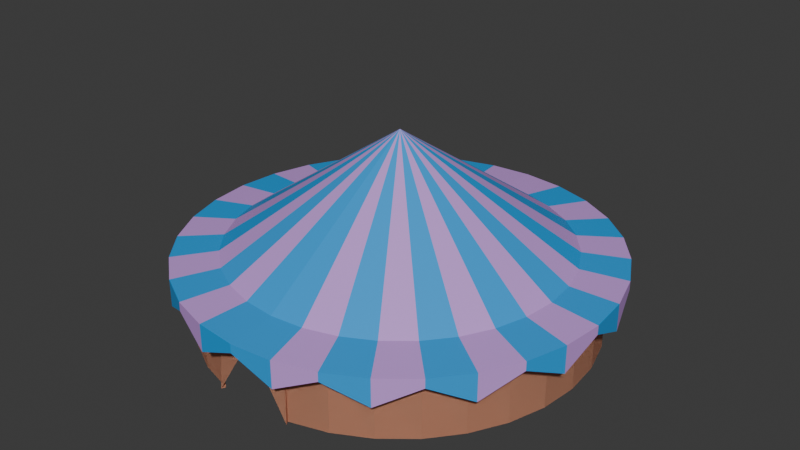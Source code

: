 # Source: big_circus_tent.blend  (saved by Blender 4.4.32; exported with 4.5.12 LTS)
import bpy
from mathutils import Matrix  # noqa: F401  (used for matrix-valued properties, if any)

bpy.ops.wm.read_factory_settings(use_empty=True)
scene = bpy.context.scene
scene.name = 'Scene'

# ---- collections
col_collection = bpy.data.collections.new('Collection'); scene.collection.children.link(col_collection)

# ---- materials (node trees are filled in below, after node groups)
mat_material_003 = bpy.data.materials.new('Material.003')
mat_material_001 = bpy.data.materials.new('Material.001')
mat_material_002 = bpy.data.materials.new('Material.002')

# ---- material node trees
mat_material_003.use_nodes = True; mat_material_003.node_tree.nodes.clear()
_N = mat_material_003.node_tree.nodes; _L = mat_material_003.node_tree.links
n0 = _N.new('ShaderNodeBsdfPrincipled'); n0.name = 'Principled BSDF'; n0.location = (10, 300)
n0.inputs[0].default_value = (0.8004, 0.3826, 0.2419, 1.0)
n1 = _N.new('ShaderNodeOutputMaterial'); n1.name = 'Material Output'; n1.location = (300, 300)
_L.new(n0.outputs[0], n1.inputs[0])
n1.is_active_output = True
mat_material_001.use_nodes = True; mat_material_001.node_tree.nodes.clear()
_N = mat_material_001.node_tree.nodes; _L = mat_material_001.node_tree.links
n0 = _N.new('ShaderNodeBsdfPrincipled'); n0.name = 'Principled BSDF'; n0.location = (10, 300)
n0.inputs[0].default_value = (0.6032, 0.324, 0.8004, 1.0)
n1 = _N.new('ShaderNodeOutputMaterial'); n1.name = 'Material Output'; n1.location = (300, 300)
_L.new(n0.outputs[0], n1.inputs[0])
n1.is_active_output = True
mat_material_002.use_nodes = True; mat_material_002.node_tree.nodes.clear()
_N = mat_material_002.node_tree.nodes; _L = mat_material_002.node_tree.links
n0 = _N.new('ShaderNodeBsdfPrincipled'); n0.name = 'Principled BSDF'; n0.location = (10, 300)
n0.inputs[0].default_value = (0.02484, 0.3487, 0.8006, 1.0)
n1 = _N.new('ShaderNodeOutputMaterial'); n1.name = 'Material Output'; n1.location = (300, 300)
_L.new(n0.outputs[0], n1.inputs[0])
n1.is_active_output = True

# ---- world
world_world = bpy.data.worlds.new('World'); scene.world = world_world
world_world.use_nodes = True; world_world.node_tree.nodes.clear()
_N = world_world.node_tree.nodes; _L = world_world.node_tree.links
n0 = _N.new('ShaderNodeOutputWorld'); n0.name = 'World Output'; n0.location = (300, 300)
n1 = _N.new('ShaderNodeBackground'); n1.name = 'Background'; n1.location = (10, 300)
n1.inputs[0].default_value = (0.05088, 0.05088, 0.05088, 1.0)
_L.new(n1.outputs[0], n0.inputs[0])
n0.is_active_output = True
world_world.color = (0.05088, 0.05088, 0.05088)
world_world.sun_shadow_jitter_overblur = 0.0

# ---- meshes
me_cylinder = bpy.data.meshes.new('Cylinder')
me_cylinder.from_pydata([(3.554, 15.0, -2.5), (0.0, 15.0, 2.5), (2.926, 14.71, -2.5), (2.926, 14.71, 2.5), (5.74, 13.86, -2.5), (5.74, 13.86, 2.5), (8.334, 12.47, -2.5), (8.334, 12.47, 2.5), (10.61, 10.61, -2.5), (10.61, 10.61, 2.5), (12.47, 8.334, -2.5), (12.47, 8.334, 2.5), (13.86, 5.74, -2.5), (13.86, 5.74, 2.5), (14.71, 2.926, -2.5), (14.71, 2.926, 2.5), (15.0, 0.0, -2.5), (15.0, 0.0, 2.5), (14.71, -2.926, -2.5), (14.71, -2.926, 2.5), (13.86, -5.74, -2.5), (13.86, -5.74, 2.5), (12.47, -8.334, -2.5), (12.47, -8.334, 2.5), (10.61, -10.61, -2.5), (10.61, -10.61, 2.5), (8.334, -12.47, -2.5), (8.334, -12.47, 2.5), (5.74, -13.86, -2.5), (5.74, -13.86, 2.5), (2.926, -14.71, -2.5), (2.926, -14.71, 2.5), (3.073, -15.0, -2.5), (0.0, -15.0, 2.5)], [], [(0, 1, 3, 2), (2, 3, 5, 4), (4, 5, 7, 6), (6, 7, 9, 8), (8, 9, 11, 10), (10, 11, 13, 12), (12, 13, 15, 14), (14, 15, 17, 16), (16, 17, 19, 18), (18, 19, 21, 20), (20, 21, 23, 22), (22, 23, 25, 24), (24, 25, 27, 26), (26, 27, 29, 28), (28, 29, 31, 30), (30, 31, 33, 32)])
_uv = me_cylinder.uv_layers.new(name='UVMap')
_uv.uv.foreach_set('vector', [1.0, 0.5, 1.0, 1.0, 0.9688, 1.0, 0.9688, 0.5, 0.9688, 0.5, 0.9688, 1.0, 0.9375, 1.0, 0.9375, 0.5, 0.9375, 0.5, 0.9375, 1.0, 0.9062, 1.0, 0.9062, 0.5, 0.9062, 0.5, 0.9062, 1.0, 0.875, 1.0, 0.875, 0.5, 0.875, 0.5, 0.875, 1.0, 0.8438, 1.0, 0.8438, 0.5, 0.8438, 0.5, 0.8438, 1.0, 0.8125, 1.0, 0.8125, 0.5, 0.8125, 0.5, 0.8125, 1.0, 0.7812, 1.0, 0.7812, 0.5, 0.7812, 0.5, 0.7812, 1.0, 0.75, 1.0, 0.75, 0.5, 0.75, 0.5, 0.75, 1.0, 0.7188, 1.0, 0.7188, 0.5, 0.7188, 0.5, 0.7188, 1.0, 0.6875, 1.0, 0.6875, 0.5, 0.6875, 0.5, 0.6875, 1.0, 0.6562, 1.0, 0.6562, 0.5, 0.6562, 0.5, 0.6562, 1.0, 0.625, 1.0, 0.625, 0.5, 0.625, 0.5, 0.625, 1.0, 0.5938, 1.0, 0.5938, 0.5, 0.5938, 0.5, 0.5938, 1.0, 0.5625, 1.0, 0.5625, 0.5, 0.5625, 0.5, 0.5625, 1.0, 0.5312, 1.0, 0.5312, 0.5, 0.5312, 0.5, 0.5312, 1.0, 0.5, 1.0, 0.5, 0.5])
me_cylinder.materials.append(mat_material_003)
me_cylinder.update()
me_cylinder_001 = bpy.data.meshes.new('Cylinder.001')
me_cylinder_001.from_pydata([(0.0, 15.0, 3.1), (2.926, 14.71, 3.1), (0.0, -15.0, 3.1), (2.926, -14.71, 3.1), (5.74, -13.86, 3.1), (8.334, -12.47, 3.1), (10.61, -10.61, 3.1), (12.47, -8.334, 3.1), (13.86, -5.74, 3.1), (14.71, -2.926, 3.1), (15.0, 0.0, 3.1), (14.71, 2.926, 3.1), (13.86, 5.74, 3.1), (12.47, 8.334, 3.1), (10.61, 10.61, 3.1), (8.334, 12.47, 3.1), (5.74, 13.86, 3.1), (6.081e-08, -1.622e-07, 12.31), (2.296, 11.54, 3.45), (1.073e-07, 11.77, 3.45), (1.073e-07, -11.77, 3.45), (2.296, -11.54, 3.45), (4.503, -10.87, 3.45), (6.538, -9.785, 3.45), (8.321, -8.321, 3.45), (9.785, -6.538, 3.45), (10.87, -4.503, 3.45), (11.54, -2.296, 3.45), (11.77, -4.47e-09, 3.45), (11.54, 2.296, 3.45), (10.87, 4.503, 3.45), (9.785, 6.538, 3.45), (8.321, 8.321, 3.45), (6.538, 9.785, 3.45), (4.503, 10.87, 3.45), (2.296, 11.54, 2.75), (1.028e-07, 11.77, 2.75), (1.028e-07, -11.77, 2.75), (2.296, -11.54, 2.75), (4.503, -10.87, 2.75), (6.538, -9.785, 2.75), (8.321, -8.321, 2.75), (9.785, -6.538, 2.75), (10.87, -4.503, 2.75), (11.54, -2.296, 2.75), (11.77, -4.925e-09, 2.75), (11.54, 2.296, 2.75), (10.87, 4.503, 2.75), (9.785, 6.538, 2.75), (8.321, 8.321, 2.75), (6.538, 9.785, 2.75), (4.503, 10.87, 2.75), (5.635e-08, -1.626e-07, 11.61), (2.926, 14.71, 0.9626), (-4.458e-09, 15.0, 2.4), (-4.458e-09, -15.0, 2.4), (2.926, -14.71, 0.9626), (5.74, -13.86, 2.4), (8.334, -12.47, 0.9626), (10.61, -10.61, 2.4), (12.47, -8.334, 0.9626), (13.86, -5.74, 2.4), (14.71, -2.926, 0.9626), (15.0, -4.549e-10, 2.4), (14.71, 2.926, 0.9626), (13.86, 5.74, 2.4), (12.47, 8.334, 0.9626), (10.61, 10.61, 2.4), (8.334, 12.47, 0.9626), (5.74, 13.86, 2.4)], [], [(18, 19, 17), (20, 21, 17), (21, 22, 17), (22, 23, 17), (23, 24, 17), (24, 25, 17), (25, 26, 17), (26, 27, 17), (27, 28, 17), (28, 29, 17), (29, 30, 17), (30, 31, 17), (31, 32, 17), (32, 33, 17), (33, 34, 17), (34, 18, 17), (19, 18, 1, 0), (21, 20, 2, 3), (22, 21, 3, 4), (23, 22, 4, 5), (24, 23, 5, 6), (25, 24, 6, 7), (26, 25, 7, 8), (27, 26, 8, 9), (28, 27, 9, 10), (29, 28, 10, 11), (30, 29, 11, 12), (31, 30, 12, 13), (32, 31, 13, 14), (33, 32, 14, 15), (34, 33, 15, 16), (18, 34, 16, 1), (35, 52, 36), (37, 52, 38), (38, 52, 39), (39, 52, 40), (40, 52, 41), (41, 52, 42), (42, 52, 43), (43, 52, 44), (44, 52, 45), (45, 52, 46), (46, 52, 47), (47, 52, 48), (48, 52, 49), (49, 52, 50), (50, 52, 51), (51, 52, 35), (36, 54, 53, 35), (38, 56, 55, 37), (39, 57, 56, 38), (40, 58, 57, 39), (41, 59, 58, 40), (42, 60, 59, 41), (43, 61, 60, 42), (44, 62, 61, 43), (45, 63, 62, 44), (46, 64, 63, 45), (47, 65, 64, 46), (48, 66, 65, 47), (49, 67, 66, 48), (50, 68, 67, 49), (51, 69, 68, 50), (35, 53, 69, 51), (9, 62, 63, 10), (10, 63, 64, 11), (11, 64, 65, 12), (1, 53, 54, 0), (12, 65, 66, 13), (13, 66, 67, 14), (14, 67, 68, 15), (15, 68, 69, 16), (2, 55, 56, 3), (16, 69, 53, 1), (3, 56, 57, 4), (4, 57, 58, 5), (5, 58, 59, 6), (6, 59, 60, 7), (7, 60, 61, 8), (8, 61, 62, 9)])
me_cylinder_001.polygons.foreach_set('material_index', [0, 1, 0, 1, 0, 1, 0, 1, 0, 1, 0, 1, 0, 1, 0, 1, 0, 1, 0, 1, 0, 1, 0, 1, 0, 1, 0, 1, 0, 1, 0, 1, 0, 0, 0, 0, 0, 0, 0, 0, 0, 0, 0, 0, 0, 0, 0, 0, 0, 0, 0, 0, 0, 0, 0, 0, 0, 0, 0, 0, 0, 0, 0, 0, 0, 1, 0, 0, 1, 0, 1, 0, 1, 1, 0, 1, 0, 1, 0, 1])
_uv = me_cylinder_001.uv_layers.new(name='UVMap')
_uv.uv.foreach_set('vector', [0.2932, 0.4673, 0.25, 0.4715, 0.25, 0.25, 0.25, 0.02849, 0.2932, 0.03275, 0.25, 0.25, 0.2932, 0.03275, 0.3348, 0.04535, 0.25, 0.25, 0.3348, 0.04535, 0.3731, 0.06582, 0.25, 0.25, 0.3731, 0.06582, 0.4066, 0.09337, 0.25, 0.25, 0.4066, 0.09337, 0.4342, 0.1269, 0.25, 0.25, 0.4342, 0.1269, 0.4546, 0.1652, 0.25, 0.25, 0.4546, 0.1652, 0.4673, 0.2068, 0.25, 0.25, 0.4673, 0.2068, 0.4715, 0.25, 0.25, 0.25, 0.4715, 0.25, 0.4673, 0.2932, 0.25, 0.25, 0.4673, 0.2932, 0.4546, 0.3348, 0.25, 0.25, 0.4546, 0.3348, 0.4342, 0.3731, 0.25, 0.25, 0.4342, 0.3731, 0.4066, 0.4066, 0.25, 0.25, 0.4066, 0.4066, 0.3731, 0.4342, 0.25, 0.25, 0.3731, 0.4342, 0.3348, 0.4546, 0.25, 0.25, 0.3348, 0.4546, 0.2932, 0.4673, 0.25, 0.25, 0.25, 0.4715, 0.2932, 0.4673, 0.2968, 0.4854, 0.25, 0.49, 0.2932, 0.03275, 0.25, 0.02849, 0.25, 0.01, 0.2968, 0.01461, 0.3348, 0.04535, 0.2932, 0.03275, 0.2968, 0.01461, 0.3418, 0.02827, 0.3731, 0.06582, 0.3348, 0.04535, 0.3418, 0.02827, 0.3833, 0.05045, 0.4066, 0.09337, 0.3731, 0.06582, 0.3833, 0.05045, 0.4197, 0.08029, 0.4342, 0.1269, 0.4066, 0.09337, 0.4197, 0.08029, 0.4496, 0.1167, 0.4546, 0.1652, 0.4342, 0.1269, 0.4496, 0.1167, 0.4717, 0.1582, 0.4673, 0.2068, 0.4546, 0.1652, 0.4717, 0.1582, 0.4854, 0.2032, 0.4715, 0.25, 0.4673, 0.2068, 0.4854, 0.2032, 0.49, 0.25, 0.4673, 0.2932, 0.4715, 0.25, 0.49, 0.25, 0.4854, 0.2968, 0.4546, 0.3348, 0.4673, 0.2932, 0.4854, 0.2968, 0.4717, 0.3418, 0.4342, 0.3731, 0.4546, 0.3348, 0.4717, 0.3418, 0.4496, 0.3833, 0.4066, 0.4066, 0.4342, 0.3731, 0.4496, 0.3833, 0.4197, 0.4197, 0.3731, 0.4342, 0.4066, 0.4066, 0.4197, 0.4197, 0.3833, 0.4496, 0.3348, 0.4546, 0.3731, 0.4342, 0.3833, 0.4496, 0.3418, 0.4717, 0.2932, 0.4673, 0.3348, 0.4546, 0.3418, 0.4717, 0.2968, 0.4854, 0.2932, 0.4673, 0.25, 0.25, 0.25, 0.4715, 0.25, 0.02849, 0.25, 0.25, 0.2932, 0.03275, 0.2932, 0.03275, 0.25, 0.25, 0.3348, 0.04535, 0.3348, 0.04535, 0.25, 0.25, 0.3731, 0.06582, 0.3731, 0.06582, 0.25, 0.25, 0.4066, 0.09337, 0.4066, 0.09337, 0.25, 0.25, 0.4342, 0.1269, 0.4342, 0.1269, 0.25, 0.25, 0.4546, 0.1652, 0.4546, 0.1652, 0.25, 0.25, 0.4673, 0.2068, 0.4673, 0.2068, 0.25, 0.25, 0.4715, 0.25, 0.4715, 0.25, 0.25, 0.25, 0.4673, 0.2932, 0.4673, 0.2932, 0.25, 0.25, 0.4546, 0.3348, 0.4546, 0.3348, 0.25, 0.25, 0.4342, 0.3731, 0.4342, 0.3731, 0.25, 0.25, 0.4066, 0.4066, 0.4066, 0.4066, 0.25, 0.25, 0.3731, 0.4342, 0.3731, 0.4342, 0.25, 0.25, 0.3348, 0.4546, 0.3348, 0.4546, 0.25, 0.25, 0.2932, 0.4673, 0.25, 0.4715, 0.25, 0.49, 0.2968, 0.4854, 0.2932, 0.4673, 0.2932, 0.03275, 0.2968, 0.01461, 0.25, 0.01, 0.25, 0.02849, 0.3348, 0.04535, 0.3418, 0.02827, 0.2968, 0.01461, 0.2932, 0.03275, 0.3731, 0.06582, 0.3833, 0.05045, 0.3418, 0.02827, 0.3348, 0.04535, 0.4066, 0.09337, 0.4197, 0.08029, 0.3833, 0.05045, 0.3731, 0.06582, 0.4342, 0.1269, 0.4496, 0.1167, 0.4197, 0.08029, 0.4066, 0.09337, 0.4546, 0.1652, 0.4717, 0.1582, 0.4496, 0.1167, 0.4342, 0.1269, 0.4673, 0.2068, 0.4854, 0.2032, 0.4717, 0.1582, 0.4546, 0.1652, 0.4715, 0.25, 0.49, 0.25, 0.4854, 0.2032, 0.4673, 0.2068, 0.4673, 0.2932, 0.4854, 0.2968, 0.49, 0.25, 0.4715, 0.25, 0.4546, 0.3348, 0.4717, 0.3418, 0.4854, 0.2968, 0.4673, 0.2932, 0.4342, 0.3731, 0.4496, 0.3833, 0.4717, 0.3418, 0.4546, 0.3348, 0.4066, 0.4066, 0.4197, 0.4197, 0.4496, 0.3833, 0.4342, 0.3731, 0.3731, 0.4342, 0.3833, 0.4496, 0.4197, 0.4197, 0.4066, 0.4066, 0.3348, 0.4546, 0.3418, 0.4717, 0.3833, 0.4496, 0.3731, 0.4342, 0.2932, 0.4673, 0.2968, 0.4854, 0.3418, 0.4717, 0.3348, 0.4546, 0.4854, 0.2032, 0.4854, 0.2032, 0.49, 0.25, 0.49, 0.25, 0.49, 0.25, 0.49, 0.25, 0.4854, 0.2968, 0.4854, 0.2968, 0.4854, 0.2968, 0.4854, 0.2968, 0.4717, 0.3418, 0.4717, 0.3418, 0.2968, 0.4854, 0.2968, 0.4854, 0.25, 0.49, 0.25, 0.49, 0.4717, 0.3418, 0.4717, 0.3418, 0.4496, 0.3833, 0.4496, 0.3833, 0.4496, 0.3833, 0.4496, 0.3833, 0.4197, 0.4197, 0.4197, 0.4197, 0.4197, 0.4197, 0.4197, 0.4197, 0.3833, 0.4496, 0.3833, 0.4496, 0.3833, 0.4496, 0.3833, 0.4496, 0.3418, 0.4717, 0.3418, 0.4717, 0.25, 0.01, 0.25, 0.01, 0.2968, 0.01461, 0.2968, 0.01461, 0.3418, 0.4717, 0.3418, 0.4717, 0.2968, 0.4854, 0.2968, 0.4854, 0.2968, 0.01461, 0.2968, 0.01461, 0.3418, 0.02827, 0.3418, 0.02827, 0.3418, 0.02827, 0.3418, 0.02827, 0.3833, 0.05045, 0.3833, 0.05045, 0.3833, 0.05045, 0.3833, 0.05045, 0.4197, 0.08029, 0.4197, 0.08029, 0.4197, 0.08029, 0.4197, 0.08029, 0.4496, 0.1167, 0.4496, 0.1167, 0.4496, 0.1167, 0.4496, 0.1167, 0.4717, 0.1582, 0.4717, 0.1582, 0.4717, 0.1582, 0.4717, 0.1582, 0.4854, 0.2032, 0.4854, 0.2032])
me_cylinder_001.materials.append(mat_material_001)
me_cylinder_001.materials.append(mat_material_002)
me_cylinder_001.update()
me_cylinder_002 = bpy.data.meshes.new('Cylinder.002')
me_cylinder_002.from_pydata([(3.554, 15.0, -2.5), (0.0, 15.0, 2.5), (2.926, 14.71, -2.5), (2.926, 14.71, 2.5), (5.74, 13.86, -2.5), (5.74, 13.86, 2.5), (8.334, 12.47, -2.5), (8.334, 12.47, 2.5), (10.61, 10.61, -2.5), (10.61, 10.61, 2.5), (12.47, 8.334, -2.5), (12.47, 8.334, 2.5), (13.86, 5.74, -2.5), (13.86, 5.74, 2.5), (14.71, 2.926, -2.5), (14.71, 2.926, 2.5), (15.0, 0.0, -2.5), (15.0, 0.0, 2.5), (14.71, -2.926, -2.5), (14.71, -2.926, 2.5), (13.86, -5.74, -2.5), (13.86, -5.74, 2.5), (12.47, -8.334, -2.5), (12.47, -8.334, 2.5), (10.61, -10.61, -2.5), (10.61, -10.61, 2.5), (8.334, -12.47, -2.5), (8.334, -12.47, 2.5), (5.74, -13.86, -2.5), (5.74, -13.86, 2.5), (2.926, -14.71, -2.5), (2.926, -14.71, 2.5), (3.073, -15.0, -2.5), (0.0, -15.0, 2.5)], [], [(0, 2, 3, 1), (2, 4, 5, 3), (4, 6, 7, 5), (6, 8, 9, 7), (8, 10, 11, 9), (10, 12, 13, 11), (12, 14, 15, 13), (14, 16, 17, 15), (16, 18, 19, 17), (18, 20, 21, 19), (20, 22, 23, 21), (22, 24, 25, 23), (24, 26, 27, 25), (26, 28, 29, 27), (28, 30, 31, 29), (30, 32, 33, 31)])
_uv = me_cylinder_002.uv_layers.new(name='UVMap')
_uv.uv.foreach_set('vector', [1.0, 0.5, 0.9688, 0.5, 0.9688, 1.0, 1.0, 1.0, 0.9688, 0.5, 0.9375, 0.5, 0.9375, 1.0, 0.9688, 1.0, 0.9375, 0.5, 0.9062, 0.5, 0.9062, 1.0, 0.9375, 1.0, 0.9062, 0.5, 0.875, 0.5, 0.875, 1.0, 0.9062, 1.0, 0.875, 0.5, 0.8438, 0.5, 0.8438, 1.0, 0.875, 1.0, 0.8438, 0.5, 0.8125, 0.5, 0.8125, 1.0, 0.8438, 1.0, 0.8125, 0.5, 0.7812, 0.5, 0.7812, 1.0, 0.8125, 1.0, 0.7812, 0.5, 0.75, 0.5, 0.75, 1.0, 0.7812, 1.0, 0.75, 0.5, 0.7188, 0.5, 0.7188, 1.0, 0.75, 1.0, 0.7188, 0.5, 0.6875, 0.5, 0.6875, 1.0, 0.7188, 1.0, 0.6875, 0.5, 0.6562, 0.5, 0.6562, 1.0, 0.6875, 1.0, 0.6562, 0.5, 0.625, 0.5, 0.625, 1.0, 0.6562, 1.0, 0.625, 0.5, 0.5938, 0.5, 0.5938, 1.0, 0.625, 1.0, 0.5938, 0.5, 0.5625, 0.5, 0.5625, 1.0, 0.5938, 1.0, 0.5625, 0.5, 0.5312, 0.5, 0.5312, 1.0, 0.5625, 1.0, 0.5312, 0.5, 0.5, 0.5, 0.5, 1.0, 0.5312, 1.0])
me_cylinder_002.materials.append(mat_material_003)
me_cylinder_002.update()

# ---- objects
ob_cylinder = bpy.data.objects.new('Cylinder', me_cylinder)
ob_cylinder_001 = bpy.data.objects.new('Cylinder.001', me_cylinder_001)
ob_cylinder_002 = bpy.data.objects.new('Cylinder.002', me_cylinder_002)

# ---- transforms, parenting, visibility, modifiers, constraints
ob_cylinder.location = (0.0, 0.0, 0.0)
_m = ob_cylinder.modifiers.new('Mirror', 'MIRROR')
ob_cylinder_001.location = (0.0, 0.0, 0.0)
ob_cylinder_001.scale = (1.1, 1.1, 1.0)
_m = ob_cylinder_001.modifiers.new('Mirror', 'MIRROR')
ob_cylinder_002.location = (0.0, 0.0, 0.0)
_m = ob_cylinder_002.modifiers.new('Mirror', 'MIRROR')

# ---- collection membership
col_collection.objects.link(ob_cylinder)
col_collection.objects.link(ob_cylinder_001)
col_collection.objects.link(ob_cylinder_002)

# ---- scene / render settings (as saved in the file)
scene.frame_start = 1; scene.frame_end = 250; scene.frame_set(1)
scene.render.engine = 'BLENDER_EEVEE_NEXT'
bpy.context.view_layer.update()

# ---- added for rendering (the .blend has no active camera and no usable light): camera, sun
cam_auto = bpy.data.cameras.new('AutoCamera')
cam_auto.lens = 50.0
cam_auto.sensor_width = 36.0
cam_auto.clip_end = 1000.0
ob_auto_camera = bpy.data.objects.new('AutoCamera', cam_auto)
scene.collection.objects.link(ob_auto_camera)
ob_auto_camera.location = (45.3018, -54.3622, 41.1473)
ob_auto_camera.rotation_euler = (1.09748, -7.21219e-08, 0.694738)
scene.camera = ob_auto_camera
light_auto_sun = bpy.data.lights.new('AutoSun', 'SUN')
light_auto_sun.energy = 3.0
light_auto_sun.angle = 0.0523599
ob_auto_sun = bpy.data.objects.new('AutoSun', light_auto_sun)
scene.collection.objects.link(ob_auto_sun)
ob_auto_sun.rotation_euler = (0.872665, 0.174533, 0.523599)
bpy.context.view_layer.update()

